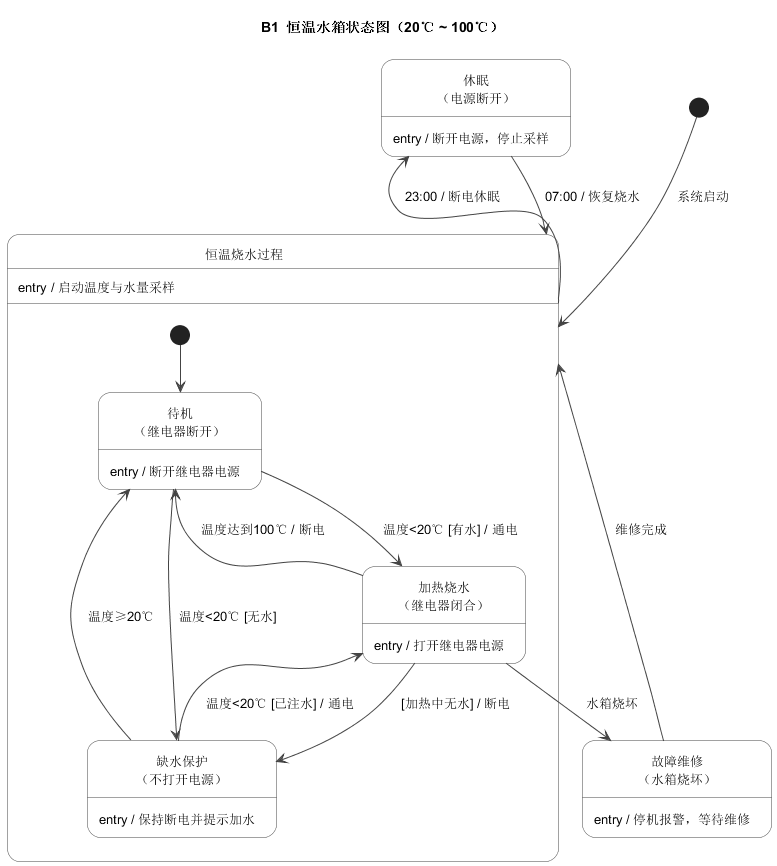

The diagram above was rendered by PlantUML. Its source (embedded in the PNG):
@startuml B1_WaterTank
'==============================================================
' 实验四 B1  恒温水箱（20℃ ~ 100℃）状态图
' 建模要点：
'   1. 三个工作子状态（待机/加热/缺水保护）用组合状态「恒温烧水过程」
'      封装，23:00 与 07:00 的时钟事件发生在组合状态边界上，语义为
'      「无论处于哪个子状态，11 点整都断电休眠」。
'   2. 状态别名与 Java 实现（com.hj212.experiment4.b1.TankState）一一对应
'==============================================================

title B1  恒温水箱状态图（20℃ ~ 100℃）

skinparam shadowing false
skinparam padding 6
skinparam nodesep 35
skinparam ranksep 45
skinparam state {
  BackgroundColor White
  BorderColor #444444
  ArrowColor #444444
  FontSize 13
}
hide empty description

state "恒温烧水过程" as Working {

  state "待机\n（继电器断开）" as Idle
  state "加热烧水\n（继电器闭合）" as Heating
  state "缺水保护\n（不打开电源）" as NoWater

  [*] --> Idle

  Idle --> Heating : 温度<20℃ [有水] / 通电
  Idle --> NoWater : 温度<20℃ [无水]
  NoWater --> Heating : 温度<20℃ [已注水] / 通电
  NoWater --> Idle : 温度≥20℃
  Heating --> Idle : 温度达到100℃ / 断电
  Heating --> NoWater : [加热中无水] / 断电
}

state "休眠\n（电源断开）" as Sleep
state "故障维修\n（水箱烧坏）" as Repair

Working : entry / 启动温度与水量采样
Idle : entry / 断开继电器电源
Heating : entry / 打开继电器电源
NoWater : entry / 保持断电并提示加水
Sleep : entry / 断开电源，停止采样
Repair : entry / 停机报警，等待维修

[*] --> Working : 系统启动

Working --> Sleep : 23:00 / 断电休眠
Sleep --> Working : 07:00 / 恢复烧水

Heating --> Repair : 水箱烧坏
Repair --> Working : 维修完成

@enduml